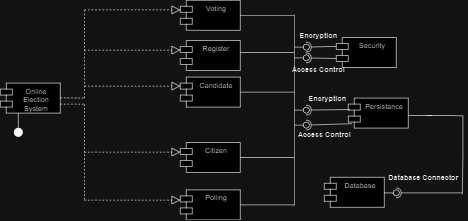

The diagram above was exported from draw.io. Its source (the exported page's mxGraphModel, read from the mxfile embedded in the PNG):
<mxGraphModel dx="708" dy="435" grid="1" gridSize="10" guides="1" tooltips="1" connect="1" arrows="1" fold="1" page="1" pageScale="1" pageWidth="850" pageHeight="1100" math="0" shadow="0">
  <root>
    <mxCell id="0" />
    <mxCell id="1" parent="0" />
    <mxCell id="7A5XGWZjXbieMM0togPF-1" value="Online Election System&lt;br&gt;" style="shape=module;align=left;spacingLeft=20;align=center;verticalAlign=top;whiteSpace=wrap;html=1;" vertex="1" parent="1">
      <mxGeometry x="20" y="205" width="100" height="50" as="geometry" />
    </mxCell>
    <mxCell id="7A5XGWZjXbieMM0togPF-4" value="" style="html=1;verticalAlign=bottom;startArrow=circle;startFill=1;endArrow=none;curved=0;rounded=0;entryX=0.75;entryY=1;entryDx=0;entryDy=0;endFill=0;" edge="1" parent="1">
      <mxGeometry width="80" relative="1" as="geometry">
        <mxPoint x="50" y="295" as="sourcePoint" />
        <mxPoint x="50" y="255" as="targetPoint" />
      </mxGeometry>
    </mxCell>
    <mxCell id="7A5XGWZjXbieMM0togPF-6" value="" style="endArrow=none;dashed=1;endFill=0;endSize=12;html=1;rounded=0;" edge="1" parent="1">
      <mxGeometry width="160" relative="1" as="geometry">
        <mxPoint x="120" y="229.5" as="sourcePoint" />
        <mxPoint x="160" y="230" as="targetPoint" />
      </mxGeometry>
    </mxCell>
    <mxCell id="7A5XGWZjXbieMM0togPF-7" value="" style="endArrow=none;dashed=1;endFill=0;endSize=12;html=1;rounded=0;" edge="1" parent="1">
      <mxGeometry width="160" relative="1" as="geometry">
        <mxPoint x="160" y="230" as="sourcePoint" />
        <mxPoint x="160" y="80" as="targetPoint" />
      </mxGeometry>
    </mxCell>
    <mxCell id="7A5XGWZjXbieMM0togPF-8" value="" style="endArrow=none;dashed=1;endFill=0;endSize=12;html=1;rounded=0;" edge="1" parent="1">
      <mxGeometry width="160" relative="1" as="geometry">
        <mxPoint x="160" y="240" as="sourcePoint" />
        <mxPoint x="160" y="400" as="targetPoint" />
      </mxGeometry>
    </mxCell>
    <mxCell id="7A5XGWZjXbieMM0togPF-11" value="" style="endArrow=block;dashed=1;endFill=0;endSize=12;html=1;rounded=0;" edge="1" parent="1">
      <mxGeometry width="160" relative="1" as="geometry">
        <mxPoint x="160" y="83" as="sourcePoint" />
        <mxPoint x="320" y="83" as="targetPoint" />
      </mxGeometry>
    </mxCell>
    <mxCell id="7A5XGWZjXbieMM0togPF-12" value="" style="endArrow=block;dashed=1;endFill=0;endSize=12;html=1;rounded=0;" edge="1" parent="1">
      <mxGeometry width="160" relative="1" as="geometry">
        <mxPoint x="160" y="150" as="sourcePoint" />
        <mxPoint x="320" y="150" as="targetPoint" />
      </mxGeometry>
    </mxCell>
    <mxCell id="7A5XGWZjXbieMM0togPF-13" value="" style="endArrow=block;dashed=1;endFill=0;endSize=12;html=1;rounded=0;" edge="1" parent="1">
      <mxGeometry width="160" relative="1" as="geometry">
        <mxPoint x="160" y="210" as="sourcePoint" />
        <mxPoint x="320" y="210" as="targetPoint" />
      </mxGeometry>
    </mxCell>
    <mxCell id="7A5XGWZjXbieMM0togPF-14" value="" style="endArrow=none;dashed=1;endFill=0;endSize=12;html=1;rounded=0;" edge="1" parent="1">
      <mxGeometry width="160" relative="1" as="geometry">
        <mxPoint x="120" y="240" as="sourcePoint" />
        <mxPoint x="160" y="240" as="targetPoint" />
      </mxGeometry>
    </mxCell>
    <mxCell id="7A5XGWZjXbieMM0togPF-15" value="" style="endArrow=block;dashed=1;endFill=0;endSize=12;html=1;rounded=0;" edge="1" parent="1">
      <mxGeometry width="160" relative="1" as="geometry">
        <mxPoint x="160" y="400" as="sourcePoint" />
        <mxPoint x="320" y="400" as="targetPoint" />
      </mxGeometry>
    </mxCell>
    <mxCell id="7A5XGWZjXbieMM0togPF-16" value="" style="endArrow=block;dashed=1;endFill=0;endSize=12;html=1;rounded=0;" edge="1" parent="1">
      <mxGeometry width="160" relative="1" as="geometry">
        <mxPoint x="160" y="320" as="sourcePoint" />
        <mxPoint x="320" y="320" as="targetPoint" />
      </mxGeometry>
    </mxCell>
    <mxCell id="7A5XGWZjXbieMM0togPF-17" value="Voting" style="shape=module;align=left;spacingLeft=20;align=center;verticalAlign=top;whiteSpace=wrap;html=1;" vertex="1" parent="1">
      <mxGeometry x="320" y="67" width="100" height="50" as="geometry" />
    </mxCell>
    <mxCell id="7A5XGWZjXbieMM0togPF-18" value="Register" style="shape=module;align=left;spacingLeft=20;align=center;verticalAlign=top;whiteSpace=wrap;html=1;" vertex="1" parent="1">
      <mxGeometry x="320" y="134" width="100" height="50" as="geometry" />
    </mxCell>
    <mxCell id="7A5XGWZjXbieMM0togPF-19" value="Candidate" style="shape=module;align=left;spacingLeft=20;align=center;verticalAlign=top;whiteSpace=wrap;html=1;" vertex="1" parent="1">
      <mxGeometry x="320" y="195" width="100" height="50" as="geometry" />
    </mxCell>
    <mxCell id="7A5XGWZjXbieMM0togPF-20" value="Polling" style="shape=module;align=left;spacingLeft=20;align=center;verticalAlign=top;whiteSpace=wrap;html=1;" vertex="1" parent="1">
      <mxGeometry x="320" y="383" width="100" height="50" as="geometry" />
    </mxCell>
    <mxCell id="7A5XGWZjXbieMM0togPF-21" value="Citizen" style="shape=module;align=left;spacingLeft=20;align=center;verticalAlign=top;whiteSpace=wrap;html=1;" vertex="1" parent="1">
      <mxGeometry x="320" y="304" width="100" height="50" as="geometry" />
    </mxCell>
    <mxCell id="7A5XGWZjXbieMM0togPF-22" value="" style="line;strokeWidth=1;fillColor=none;align=left;verticalAlign=middle;spacingTop=-1;spacingLeft=3;spacingRight=3;rotatable=0;labelPosition=right;points=[];portConstraint=eastwest;strokeColor=inherit;" vertex="1" parent="1">
      <mxGeometry x="420" y="88" width="90" height="8" as="geometry" />
    </mxCell>
    <mxCell id="7A5XGWZjXbieMM0togPF-23" value="" style="line;strokeWidth=1;fillColor=none;align=left;verticalAlign=middle;spacingTop=-1;spacingLeft=3;spacingRight=3;rotatable=0;labelPosition=right;points=[];portConstraint=eastwest;strokeColor=inherit;" vertex="1" parent="1">
      <mxGeometry x="420" y="325" width="90" height="8" as="geometry" />
    </mxCell>
    <mxCell id="7A5XGWZjXbieMM0togPF-24" value="" style="line;strokeWidth=1;fillColor=none;align=left;verticalAlign=middle;spacingTop=-1;spacingLeft=3;spacingRight=3;rotatable=0;labelPosition=right;points=[];portConstraint=eastwest;strokeColor=inherit;" vertex="1" parent="1">
      <mxGeometry x="420" y="216" width="90" height="8" as="geometry" />
    </mxCell>
    <mxCell id="7A5XGWZjXbieMM0togPF-25" value="" style="line;strokeWidth=1;fillColor=none;align=left;verticalAlign=middle;spacingTop=-1;spacingLeft=3;spacingRight=3;rotatable=0;labelPosition=right;points=[];portConstraint=eastwest;strokeColor=inherit;" vertex="1" parent="1">
      <mxGeometry x="420" y="150" width="90" height="8" as="geometry" />
    </mxCell>
    <mxCell id="7A5XGWZjXbieMM0togPF-26" value="" style="line;strokeWidth=1;fillColor=none;align=left;verticalAlign=middle;spacingTop=-1;spacingLeft=3;spacingRight=3;rotatable=0;labelPosition=right;points=[];portConstraint=eastwest;strokeColor=inherit;" vertex="1" parent="1">
      <mxGeometry x="420" y="404" width="90" height="8" as="geometry" />
    </mxCell>
    <mxCell id="7A5XGWZjXbieMM0togPF-28" style="edgeStyle=orthogonalEdgeStyle;rounded=0;orthogonalLoop=1;jettySize=auto;html=1;endArrow=none;endFill=0;endSize=6;strokeWidth=1;sketch=0;" edge="1" parent="1">
      <mxGeometry relative="1" as="geometry">
        <mxPoint x="510" y="409" as="targetPoint" />
        <mxPoint x="510" y="91" as="sourcePoint" />
      </mxGeometry>
    </mxCell>
    <mxCell id="7A5XGWZjXbieMM0togPF-29" value="" style="rounded=0;orthogonalLoop=1;jettySize=auto;html=1;endArrow=halfCircle;endFill=0;endSize=6;strokeWidth=1;sketch=0;exitX=0;exitY=0;exitDx=0;exitDy=15;exitPerimeter=0;" edge="1" target="7A5XGWZjXbieMM0togPF-31" parent="1" source="7A5XGWZjXbieMM0togPF-36">
      <mxGeometry relative="1" as="geometry">
        <mxPoint x="550" y="145" as="sourcePoint" />
        <Array as="points">
          <mxPoint x="570" y="144" />
        </Array>
      </mxGeometry>
    </mxCell>
    <mxCell id="7A5XGWZjXbieMM0togPF-30" value="" style="rounded=0;orthogonalLoop=1;jettySize=auto;html=1;endArrow=oval;endFill=0;sketch=0;sourcePerimeterSpacing=0;targetPerimeterSpacing=0;endSize=10;" edge="1" target="7A5XGWZjXbieMM0togPF-31" parent="1">
      <mxGeometry relative="1" as="geometry">
        <mxPoint x="510" y="145" as="sourcePoint" />
      </mxGeometry>
    </mxCell>
    <mxCell id="7A5XGWZjXbieMM0togPF-31" value="" style="ellipse;whiteSpace=wrap;html=1;align=center;aspect=fixed;fillColor=none;strokeColor=none;resizable=0;perimeter=centerPerimeter;rotatable=0;allowArrows=0;points=[];outlineConnect=1;" vertex="1" parent="1">
      <mxGeometry x="525" y="140" width="10" height="10" as="geometry" />
    </mxCell>
    <mxCell id="7A5XGWZjXbieMM0togPF-33" value="" style="rounded=0;orthogonalLoop=1;jettySize=auto;html=1;endArrow=halfCircle;endFill=0;endSize=6;strokeWidth=1;sketch=0;exitX=0;exitY=0;exitDx=0;exitDy=35;exitPerimeter=0;" edge="1" parent="1">
      <mxGeometry relative="1" as="geometry">
        <mxPoint x="580" y="164" as="sourcePoint" />
        <mxPoint x="530" y="163" as="targetPoint" />
      </mxGeometry>
    </mxCell>
    <mxCell id="7A5XGWZjXbieMM0togPF-34" value="" style="rounded=0;orthogonalLoop=1;jettySize=auto;html=1;endArrow=oval;endFill=0;sketch=0;sourcePerimeterSpacing=0;targetPerimeterSpacing=0;endSize=10;" edge="1" target="7A5XGWZjXbieMM0togPF-35" parent="1">
      <mxGeometry relative="1" as="geometry">
        <mxPoint x="510" y="163" as="sourcePoint" />
      </mxGeometry>
    </mxCell>
    <mxCell id="7A5XGWZjXbieMM0togPF-35" value="" style="ellipse;whiteSpace=wrap;html=1;align=center;aspect=fixed;fillColor=none;strokeColor=none;resizable=0;perimeter=centerPerimeter;rotatable=0;allowArrows=0;points=[];outlineConnect=1;" vertex="1" parent="1">
      <mxGeometry x="525" y="158" width="10" height="10" as="geometry" />
    </mxCell>
    <mxCell id="7A5XGWZjXbieMM0togPF-36" value="Security" style="shape=module;align=left;spacingLeft=20;align=center;verticalAlign=top;whiteSpace=wrap;html=1;" vertex="1" parent="1">
      <mxGeometry x="580" y="129" width="100" height="50" as="geometry" />
    </mxCell>
    <mxCell id="7A5XGWZjXbieMM0togPF-39" value="Persistance" style="shape=module;align=left;spacingLeft=20;align=center;verticalAlign=top;whiteSpace=wrap;html=1;" vertex="1" parent="1">
      <mxGeometry x="600" y="230" width="100" height="50" as="geometry" />
    </mxCell>
    <mxCell id="7A5XGWZjXbieMM0togPF-42" value="" style="rounded=0;orthogonalLoop=1;jettySize=auto;html=1;endArrow=halfCircle;endFill=0;endSize=6;strokeWidth=1;sketch=0;exitX=-0.023;exitY=0.16;exitDx=0;exitDy=0;exitPerimeter=0;entryX=0.867;entryY=0.5;entryDx=0;entryDy=0;entryPerimeter=0;" edge="1" target="7A5XGWZjXbieMM0togPF-44" parent="1">
      <mxGeometry relative="1" as="geometry">
        <mxPoint x="602.7" y="249" as="sourcePoint" />
        <mxPoint x="535" y="251" as="targetPoint" />
      </mxGeometry>
    </mxCell>
    <mxCell id="7A5XGWZjXbieMM0togPF-43" value="" style="rounded=0;orthogonalLoop=1;jettySize=auto;html=1;endArrow=oval;endFill=0;sketch=0;sourcePerimeterSpacing=0;targetPerimeterSpacing=0;endSize=10;" edge="1" target="7A5XGWZjXbieMM0togPF-44" parent="1">
      <mxGeometry relative="1" as="geometry">
        <mxPoint x="510" y="250" as="sourcePoint" />
      </mxGeometry>
    </mxCell>
    <mxCell id="7A5XGWZjXbieMM0togPF-44" value="" style="ellipse;whiteSpace=wrap;html=1;align=center;aspect=fixed;fillColor=none;strokeColor=none;resizable=0;perimeter=centerPerimeter;rotatable=0;allowArrows=0;points=[];outlineConnect=1;" vertex="1" parent="1">
      <mxGeometry x="525" y="245" width="10" height="10" as="geometry" />
    </mxCell>
    <mxCell id="7A5XGWZjXbieMM0togPF-45" value="" style="rounded=0;orthogonalLoop=1;jettySize=auto;html=1;endArrow=halfCircle;endFill=0;endSize=6;strokeWidth=1;sketch=0;exitX=0.057;exitY=0.853;exitDx=0;exitDy=0;exitPerimeter=0;" edge="1" target="7A5XGWZjXbieMM0togPF-47" parent="1" source="7A5XGWZjXbieMM0togPF-39">
      <mxGeometry relative="1" as="geometry">
        <mxPoint x="550" y="275" as="sourcePoint" />
      </mxGeometry>
    </mxCell>
    <mxCell id="7A5XGWZjXbieMM0togPF-46" value="" style="rounded=0;orthogonalLoop=1;jettySize=auto;html=1;endArrow=oval;endFill=0;sketch=0;sourcePerimeterSpacing=0;targetPerimeterSpacing=0;endSize=10;" edge="1" target="7A5XGWZjXbieMM0togPF-47" parent="1">
      <mxGeometry relative="1" as="geometry">
        <mxPoint x="510" y="275" as="sourcePoint" />
      </mxGeometry>
    </mxCell>
    <mxCell id="7A5XGWZjXbieMM0togPF-47" value="" style="ellipse;whiteSpace=wrap;html=1;align=center;aspect=fixed;fillColor=none;strokeColor=none;resizable=0;perimeter=centerPerimeter;rotatable=0;allowArrows=0;points=[];outlineConnect=1;" vertex="1" parent="1">
      <mxGeometry x="525" y="270" width="10" height="10" as="geometry" />
    </mxCell>
    <mxCell id="7A5XGWZjXbieMM0togPF-48" value="" style="line;strokeWidth=1;fillColor=none;align=left;verticalAlign=middle;spacingTop=-1;spacingLeft=3;spacingRight=3;rotatable=0;labelPosition=right;points=[];portConstraint=eastwest;strokeColor=inherit;" vertex="1" parent="1">
      <mxGeometry x="700" y="255" width="40" height="8" as="geometry" />
    </mxCell>
    <mxCell id="7A5XGWZjXbieMM0togPF-51" value="" style="line;strokeWidth=1;fillColor=none;align=left;verticalAlign=middle;spacingTop=-1;spacingLeft=3;spacingRight=3;rotatable=0;labelPosition=right;points=[];portConstraint=eastwest;strokeColor=inherit;" vertex="1" parent="1">
      <mxGeometry x="730" y="244" width="40" height="30" as="geometry" />
    </mxCell>
    <mxCell id="7A5XGWZjXbieMM0togPF-57" value="Database" style="shape=module;align=left;spacingLeft=20;align=center;verticalAlign=top;whiteSpace=wrap;html=1;" vertex="1" parent="1">
      <mxGeometry x="560" y="362" width="100" height="50" as="geometry" />
    </mxCell>
    <mxCell id="7A5XGWZjXbieMM0togPF-59" value="" style="rounded=0;orthogonalLoop=1;jettySize=auto;html=1;endArrow=halfCircle;endFill=0;endSize=6;strokeWidth=1;sketch=0;" edge="1" target="7A5XGWZjXbieMM0togPF-61" parent="1">
      <mxGeometry relative="1" as="geometry">
        <mxPoint x="790" y="388" as="sourcePoint" />
      </mxGeometry>
    </mxCell>
    <mxCell id="7A5XGWZjXbieMM0togPF-60" value="" style="rounded=0;orthogonalLoop=1;jettySize=auto;html=1;endArrow=oval;endFill=0;sketch=0;sourcePerimeterSpacing=0;targetPerimeterSpacing=0;endSize=10;" edge="1" target="7A5XGWZjXbieMM0togPF-61" parent="1">
      <mxGeometry relative="1" as="geometry">
        <mxPoint x="660" y="388" as="sourcePoint" />
      </mxGeometry>
    </mxCell>
    <mxCell id="7A5XGWZjXbieMM0togPF-61" value="" style="ellipse;whiteSpace=wrap;html=1;align=center;aspect=fixed;fillColor=none;strokeColor=none;resizable=0;perimeter=centerPerimeter;rotatable=0;allowArrows=0;points=[];outlineConnect=1;" vertex="1" parent="1">
      <mxGeometry x="675" y="383" width="10" height="10" as="geometry" />
    </mxCell>
    <mxCell id="7A5XGWZjXbieMM0togPF-63" style="edgeStyle=orthogonalEdgeStyle;rounded=0;orthogonalLoop=1;jettySize=auto;html=1;endArrow=none;endFill=0;" edge="1" parent="1">
      <mxGeometry relative="1" as="geometry">
        <mxPoint x="790" y="390" as="targetPoint" />
        <mxPoint x="770" y="259" as="sourcePoint" />
      </mxGeometry>
    </mxCell>
    <mxCell id="7A5XGWZjXbieMM0togPF-64" value="Encryption" style="text;align=center;fontStyle=1;verticalAlign=middle;spacingLeft=3;spacingRight=3;strokeColor=none;rotatable=0;points=[[0,0.5],[1,0.5]];portConstraint=eastwest;html=1;" vertex="1" parent="1">
      <mxGeometry x="510" y="114" width="80" height="26" as="geometry" />
    </mxCell>
    <mxCell id="7A5XGWZjXbieMM0togPF-65" value="Access Control" style="text;align=center;fontStyle=1;verticalAlign=middle;spacingLeft=3;spacingRight=3;strokeColor=none;rotatable=0;points=[[0,0.5],[1,0.5]];portConstraint=eastwest;html=1;" vertex="1" parent="1">
      <mxGeometry x="510" y="170" width="80" height="26" as="geometry" />
    </mxCell>
    <mxCell id="7A5XGWZjXbieMM0togPF-66" value="Encryption" style="text;align=center;fontStyle=1;verticalAlign=middle;spacingLeft=3;spacingRight=3;strokeColor=none;rotatable=0;points=[[0,0.5],[1,0.5]];portConstraint=eastwest;html=1;" vertex="1" parent="1">
      <mxGeometry x="525" y="219" width="80" height="26" as="geometry" />
    </mxCell>
    <mxCell id="7A5XGWZjXbieMM0togPF-67" value="Access Control" style="text;align=center;fontStyle=1;verticalAlign=middle;spacingLeft=3;spacingRight=3;strokeColor=none;rotatable=0;points=[[0,0.5],[1,0.5]];portConstraint=eastwest;html=1;" vertex="1" parent="1">
      <mxGeometry x="520" y="278" width="80" height="26" as="geometry" />
    </mxCell>
    <mxCell id="7A5XGWZjXbieMM0togPF-68" value="Database Connector" style="text;align=center;fontStyle=1;verticalAlign=middle;spacingLeft=3;spacingRight=3;strokeColor=none;rotatable=0;points=[[0,0.5],[1,0.5]];portConstraint=eastwest;html=1;" vertex="1" parent="1">
      <mxGeometry x="685" y="350" width="80" height="26" as="geometry" />
    </mxCell>
  </root>
</mxGraphModel>